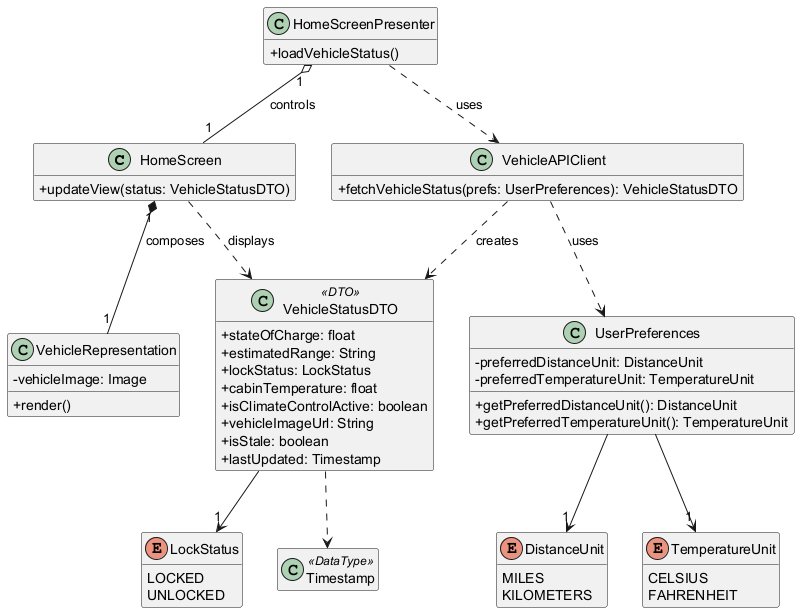

The diagram above was rendered by PlantUML. Its source (embedded in the PNG):
@startuml

skinparam classAttributeIconSize 0
hide empty members

' --- Main Application Components ---

class HomeScreen {
  + updateView(status: VehicleStatusDTO)
}

class HomeScreenPresenter {
  + loadVehicleStatus()
}

class VehicleRepresentation {
  - vehicleImage: Image
  + render()
}

' --- Data and API Layer ---

class VehicleAPIClient {
  + fetchVehicleStatus(prefs: UserPreferences): VehicleStatusDTO
}

class VehicleStatusDTO <<DTO>> {
  ' FR-HSS-001
  + stateOfCharge: float
  ' FR-HSS-003
  + estimatedRange: String
  ' FR-HSS-005
  + lockStatus: LockStatus
  ' FR-HSS-006
  + cabinTemperature: float
  ' FR-HSS-007
  + isClimateControlActive: boolean
  ' IMPROVED: Fulfills FR-HSS-008 per QA feedback
  + vehicleImageUrl: String
  ' IMPROVED: Added for consistency per QA feedback
  + isStale: boolean
  ' IMPROVED: Added for consistency per QA feedback
  + lastUpdated: Timestamp
}

class UserPreferences {
  - preferredDistanceUnit: DistanceUnit
  ' IMPROVED: Added per QA feedback for temp units
  - preferredTemperatureUnit: TemperatureUnit
  + getPreferredDistanceUnit(): DistanceUnit
  + getPreferredTemperatureUnit(): TemperatureUnit
}

' --- Data Types and Enums ---

enum LockStatus {
  LOCKED
  UNLOCKED
}

' IMPROVED: Renamed from 'Unit' for clarity
enum DistanceUnit {
  MILES
  KILOMETERS
}

' IMPROVED: Added per QA feedback
enum TemperatureUnit {
  CELSIUS
  FAHRENHEIT
}

' IMPROVED: Added to represent timestamp data type
class Timestamp <<DataType>>

' --- Relationships ---

HomeScreenPresenter "1" o-- "1" HomeScreen : controls
HomeScreenPresenter ..> VehicleAPIClient : uses

HomeScreen "1" *-- "1" VehicleRepresentation : composes
HomeScreen ..> VehicleStatusDTO : displays

VehicleAPIClient ..> UserPreferences : uses
VehicleAPIClient ..> VehicleStatusDTO : creates

VehicleStatusDTO --> "1" LockStatus
VehicleStatusDTO ..> Timestamp

UserPreferences --> "1" DistanceUnit
UserPreferences --> "1" TemperatureUnit

@enduml